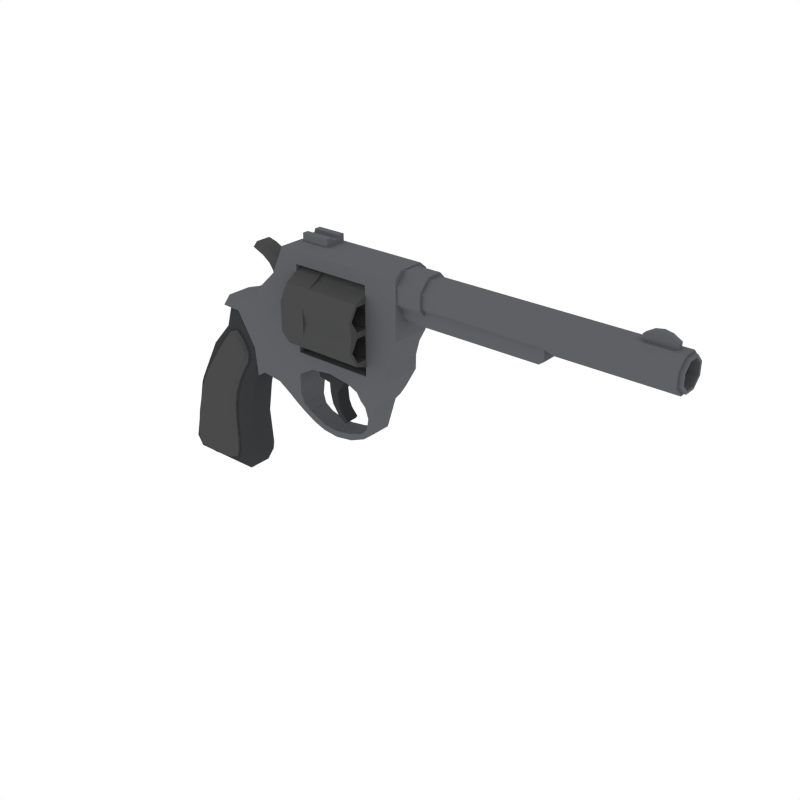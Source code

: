 # Source: Revolver_3.blend  (saved by Blender 2.79.0; exported with 4.5.12 LTS)
import bpy
from mathutils import Matrix  # noqa: F401  (used for matrix-valued properties, if any)

bpy.ops.wm.read_factory_settings(use_empty=True)
scene = bpy.context.scene
scene.name = 'Scene'

# ---- collections
col_collection_1 = bpy.data.collections.new('Collection 1'); scene.collection.children.link(col_collection_1)

# ---- materials (node trees are filled in below, after node groups)
mat_metal = bpy.data.materials.new('Metal')
mat_metal.alpha_threshold = 0.0
mat_metal.diffuse_color = (0.06663, 0.06848, 0.067, 1.0)
mat_metal.roughness = 0.5
mat_lightmetal = bpy.data.materials.new('LightMetal')
mat_lightmetal.alpha_threshold = 0.0
mat_lightmetal.diffuse_color = (0.1144, 0.117, 0.1248, 1.0)
mat_lightmetal.roughness = 0.5
mat_grey = bpy.data.materials.new('Grey')
mat_grey.alpha_threshold = 0.0
mat_grey.diffuse_color = (0.04112, 0.04221, 0.04445, 1.0)
mat_grey.roughness = 0.5

# ---- material node trees

# ---- world
world_world = bpy.data.worlds.new('World'); scene.world = world_world
world_world.color = (1.0, 1.0, 1.0)
world_world.use_sun_shadow = False
world_world.sun_shadow_jitter_overblur = 0.0
world_world.cycles.sampling_method = 'NONE'
world_world.cycles.sample_map_resolution = 256

# ---- meshes
me_cube_056 = bpy.data.meshes.new('Cube.056')
me_cube_056.from_pydata([(0.05013, -0.07235, 0.3765), (0.05013, 0.07235, 0.3765), (0.1999, 0.07235, 0.1561), (0.1999, -0.07235, 0.1561), (0.1891, -0.07235, 0.2574), (0.1195, -0.07235, 0.3738), (0.1195, 0.07235, 0.3738), (0.1891, 0.07235, 0.2574), (0.2825, -0.07235, 0.2845), (0.2825, 0.07235, 0.2845), (0.4012, 0.07235, 0.2236), (0.4012, -0.07235, 0.2236), (0.4051, -0.07235, 0.3034), (0.4051, 0.07235, 0.3034), (0.4051, -0.07235, 0.6064), (0.4051, 0.07235, 0.6064), (0.6497, 0.07235, 0.2359), (0.6497, -0.07235, 0.2359), (0.6911, -0.07235, 0.3034), (0.6911, 0.07235, 0.3034), (0.6911, -0.07235, 0.6064), (0.6911, 0.07235, 0.6064), (0.7345, 0.07235, 0.2345), (0.7345, -0.07235, 0.2345), (0.7722, -0.07235, 0.3034), (0.7722, 0.07235, 0.3034), (0.8107, 0.07235, 0.6058), (0.8107, -0.07235, 0.6058), (0.2668, -0.02813, 0.4919), (0.3222, -0.02813, 0.5568), (0.3222, 0.02813, 0.5568), (0.2668, 0.02813, 0.4919), (0.251, -0.02813, 0.5373), (0.3062, -0.02813, 0.5783), (0.3062, 0.02813, 0.5783), (0.251, 0.02813, 0.5373), (0.2363, -0.02813, 0.5589), (0.2673, -0.02813, 0.5869), (0.2673, 0.02813, 0.5869), (0.2363, 0.02813, 0.5589), (0.2083, -0.02813, 0.5789), (0.2166, -0.02813, 0.6123), (0.2166, 0.02813, 0.6123), (0.2083, 0.02813, 0.5789), (0.1657, -0.02813, 0.5975), (0.1831, -0.02813, 0.621), (0.1831, 0.02813, 0.621), (0.1657, 0.02813, 0.5975), (1.576, -0.009416, 0.6532), (1.576, 0.009416, 0.6532), (1.678, -0.009416, 0.6532), (1.678, 0.009416, 0.6532), (1.576, -0.009416, 0.6781), (1.576, 0.009416, 0.6781), (1.627, -0.009416, 0.698), (1.652, 0.009416, 0.6532), (1.652, -0.009416, 0.6532), (1.652, -0.009416, 0.6932), (1.627, -0.009416, 0.6532), (1.601, 0.009416, 0.6532), (1.627, 0.009416, 0.6532), (1.601, -0.009416, 0.6532), (1.678, -0.009416, 0.6781), (1.652, 0.009416, 0.6932), (1.601, -0.009416, 0.6932), (1.678, 0.009416, 0.6781), (-0.1298, -0.04292, 0.03829), (-0.1054, -0.07032, 0.03558), (-0.1054, 0.07032, 0.03558), (-0.1298, 0.04292, 0.03829), (0.09192, -0.07032, -0.06782), (0.1159, -0.04292, -0.07018), (0.1159, 0.04292, -0.07018), (0.09192, 0.07032, -0.06782), (-0.02589, -0.07032, 0.1884), (-0.04711, -0.04292, 0.1985), (-0.04711, 0.04292, 0.1985), (-0.02589, 0.07032, 0.1884), (0.1107, 0.07032, 0.05276), (0.1334, 0.04292, 0.04453), (0.1334, -0.04292, 0.04453), (0.1107, -0.07032, 0.05276), (0.07448, -0.06134, 0.3838), (0.05893, -0.03744, 0.4032), (0.05893, 0.03744, 0.4032), (0.07448, 0.06134, 0.3838), (0.1764, 0.06651, 0.1767), (0.182, 0.04292, 0.154), (0.182, -0.04292, 0.154), (0.1764, -0.06651, 0.1767), (0.2303, 0.06134, 0.2545), (0.2572, 0.03744, 0.2288), (0.2292, -0.06134, 0.2534), (0.2572, -0.03744, 0.2288), (0.2248, -0.06134, 0.2673), (0.2473, -0.03744, 0.2784), (0.1241, -0.06134, 0.3814), (0.1397, -0.03744, 0.4003), (0.1241, 0.06134, 0.3814), (0.1397, 0.03744, 0.4003), (0.2248, 0.06134, 0.2673), (0.2473, 0.03744, 0.2784), (-0.1576, -0.07032, -0.2019), (-0.1833, -0.04292, -0.2092), (-0.1353, -0.07032, -0.2384), (-0.1462, -0.04292, -0.2623), (-0.1353, 0.07032, -0.2384), (-0.1462, 0.04292, -0.2623), (-0.1576, 0.07032, -0.2019), (-0.1833, 0.04292, -0.2092), (0.08633, -0.07032, -0.2378), (0.09678, -0.04292, -0.2617), (0.1037, -0.07032, -0.1976), (0.1283, -0.04292, -0.2061), (0.1037, 0.07032, -0.1976), (0.1283, 0.04292, -0.2061), (0.08633, 0.07032, -0.2378), (0.09678, 0.04292, -0.2617), (0.05, -0.07235, 0.378), (0.04775, -0.0447, 0.4051), (0.04775, 0.0447, 0.4051), (0.05, 0.07235, 0.378), (0.09975, -0.0447, 0.4225), (0.1103, -0.07235, 0.3965), (0.09975, 0.0447, 0.4225), (0.1103, 0.07235, 0.3965), (0.2168, -0.07235, 0.4431), (0.1957, -0.0447, 0.4646), (0.3424, -0.07235, 0.6293), (0.3163, -0.0447, 0.6386), (0.3163, 0.0447, 0.6386), (0.3424, 0.07235, 0.6293), (0.2168, 0.07235, 0.4431), (0.1957, 0.0447, 0.4646), (0.4051, -0.07235, 0.6512), (0.4051, -0.0447, 0.6738), (0.4051, 0.0447, 0.6738), (0.4051, 0.07235, 0.6512), (0.6911, -0.07235, 0.6512), (0.6911, -0.0447, 0.6738), (0.6911, 0.0447, 0.6738), (0.6911, 0.07235, 0.6512), (0.808, -0.0447, 0.6735), (0.8089, -0.07235, 0.6509), (0.8089, 0.07235, 0.6509), (0.808, 0.0447, 0.6735), (0.4064, -0.03788, 0.7004), (0.4064, 0.03788, 0.7004), (0.5082, -0.03788, 0.7004), (0.5082, 0.03788, 0.7004), (0.4064, -0.01263, 0.6894), (0.4064, 0.01263, 0.6894), (0.5082, -0.01263, 0.6894), (0.5082, 0.01263, 0.6894), (0.5082, -0.03788, 0.6708), (0.4064, -0.03788, 0.6708), (0.4064, 0.03788, 0.6708), (0.5082, 0.03788, 0.6708), (0.4064, 0.01263, 0.6708), (0.5082, 0.01263, 0.6708), (0.4064, -0.01263, 0.6708), (0.5082, -0.01263, 0.6708), (0.4064, -0.01684, 0.7004), (0.5082, -0.01684, 0.7004), (0.4064, -0.01684, 0.6708), (0.5082, -0.01684, 0.6708), (0.4064, 0.01602, 0.7004), (0.5082, 0.01602, 0.7004), (0.4064, 0.01602, 0.6708), (0.5082, 0.01602, 0.6708), (0.04696, -0.06583, 0.2723), (0.02857, -0.04018, 0.287), (0.04696, 0.06583, 0.2723), (0.02857, 0.04018, 0.287), (0.1538, -0.04292, 0.1229), (0.1396, -0.06841, 0.1384), (0.1538, 0.04292, 0.1229), (0.1396, 0.06841, 0.1384), (0.457, 0.07235, 0.2559), (0.535, 0.07235, 0.2655), (0.6131, 0.07235, 0.2525), (0.6131, -0.07235, 0.2525), (0.535, -0.07235, 0.2655), (0.457, -0.07235, 0.2559), (0.6131, -0.07235, 0.3034), (0.535, -0.07235, 0.3034), (0.457, -0.07235, 0.3034), (0.6131, 0.07235, 0.3034), (0.535, 0.07235, 0.3034), (0.457, 0.07235, 0.3034), (0.3346, 0.05875, 0.1263), (0.3346, -0.05875, 0.1263), (0.3863, 0.05703, 0.1433), (0.3863, -0.05703, 0.1433), (0.3616, 0.04909, 0.09278), (0.3616, -0.04909, 0.09278), (0.3896, 0.0477, 0.1038), (0.3896, -0.0477, 0.1038), (0.3834, 0.04129, 0.06784), (0.3834, -0.04129, 0.06784), (0.4079, 0.03858, 0.07718), (0.4079, -0.03858, 0.07718), (0.4275, 0.03668, 0.03774), (0.4275, -0.03668, 0.03774), (0.4402, 0.03588, 0.05798), (0.4402, -0.03588, 0.05798), (0.4709, 0.03895, 0.02431), (0.4709, -0.03895, 0.02431), (0.4757, 0.03858, 0.04509), (0.4757, -0.03858, 0.04509), (0.5286, 0.04043, 0.01873), (0.5286, -0.04043, 0.01873), (0.5252, 0.04043, 0.04048), (0.5252, -0.04043, 0.04048), (0.592, 0.03948, 0.02784), (0.592, -0.03948, 0.02784), (0.583, 0.03947, 0.04938), (0.583, -0.03947, 0.04938), (0.6465, 0.03838, 0.05052), (0.6465, -0.03838, 0.05052), (0.6346, 0.03712, 0.065), (0.6346, -0.03712, 0.065), (0.6825, 0.03992, 0.07896), (0.6825, -0.03992, 0.07896), (0.6605, 0.03849, 0.09044), (0.6605, -0.03849, 0.09044), (0.6946, 0.04553, 0.1314), (0.6946, -0.04553, 0.1314), (0.6713, 0.04396, 0.1363), (0.6713, -0.04396, 0.1363), (0.7022, 0.05696, 0.1818), (0.7022, -0.05696, 0.1818), (0.6677, 0.05393, 0.1804), (0.6677, -0.05393, 0.1804), (0.7183, 0.06264, 0.2028), (0.7183, -0.06264, 0.2028), (0.6548, 0.06051, 0.2028), (0.6548, -0.06051, 0.2028), (0.4375, 0.02577, 0.2715), (0.4375, -0.02577, 0.2715), (0.5731, 0.02577, 0.2715), (0.5731, -0.02577, 0.2715), (0.4458, 0.02577, 0.2118), (0.4458, -0.02577, 0.2118), (0.5466, 0.02577, 0.2091), (0.5466, -0.02577, 0.2091), (0.5079, 0.02577, 0.2715), (0.5079, -0.02577, 0.2715), (0.4895, 0.02577, 0.2023), (0.4895, -0.02577, 0.2023), (0.5239, 0.02577, 0.1777), (0.5239, -0.02577, 0.1777), (0.4922, 0.02577, 0.1684), (0.4922, -0.02577, 0.1684), (0.5289, 0.02577, 0.133), (0.5289, -0.02577, 0.133), (0.5015, 0.02577, 0.1294), (0.5015, -0.02577, 0.1294), (0.5391, 0.02577, 0.1092), (0.5391, -0.02577, 0.1092), (0.5274, 0.02577, 0.09083), (0.5274, -0.02577, 0.09083), (0.5621, 0.02577, 0.08265), (0.5621, -0.02577, 0.08265), (0.5545, 0.02577, 0.07194), (0.5545, -0.02577, 0.07194), (0.3022, 0.0725, 0.1666), (0.2297, 0.07235, 0.177), (0.2297, -0.07235, 0.177), (0.3022, -0.0725, 0.1666), (0.6911, 0.07235, 0.4515), (0.8097, 0.07235, 0.4502), (0.6911, -0.07235, 0.4515), (0.8097, -0.07235, 0.4502), (0.7864, -0.07235, 0.4058), (0.7728, -0.07235, 0.3533), (0.6911, 0.07235, 0.3534), (0.6911, 0.07235, 0.4059), (0.7728, 0.07235, 0.3533), (0.7864, 0.07235, 0.4058), (0.6911, -0.07235, 0.3534), (0.6911, -0.07235, 0.4059), (0.4051, 0.07235, 0.4549), (0.4051, -0.07235, 0.4549), (0.2938, -0.07235, 0.522), (0.2702, -0.0447, 0.5374), (0.2938, 0.07235, 0.522), (0.2702, 0.0447, 0.5374), (1.627, 0.009416, 0.698), (1.601, 0.009416, 0.6932), (0.8965, 0.02351, 0.5456), (1.706, 0.02351, 0.5456), (0.8965, -0.02351, 0.5456), (1.706, -0.02351, 0.5456), (0.8965, -0.05675, 0.5789), (1.706, -0.05675, 0.5789), (0.8965, -0.05675, 0.6259), (1.706, -0.05675, 0.6259), (0.8965, -0.02351, 0.6591), (1.706, -0.02351, 0.6591), (0.8965, 0.02351, 0.6591), (1.706, 0.02351, 0.6591), (0.8965, 0.05675, 0.6259), (1.706, 0.05675, 0.6259), (0.8965, 0.05675, 0.5789), (1.706, 0.05675, 0.5789), (1.706, -0.02035, 0.5532), (1.706, 0.02035, 0.5532), (1.706, -0.04913, 0.582), (1.706, -0.04913, 0.6227), (1.706, -0.02035, 0.6515), (1.706, 0.02035, 0.6515), (1.706, 0.04912, 0.6227), (1.706, 0.04912, 0.582), (1.718, -0.02035, 0.5532), (1.718, 0.02035, 0.5532), (1.718, -0.04913, 0.582), (1.718, -0.04913, 0.6227), (1.718, -0.02035, 0.6515), (1.718, 0.02035, 0.6515), (1.718, 0.04912, 0.6227), (1.718, 0.04912, 0.582), (1.718, -0.01688, 0.5616), (1.718, 0.01688, 0.5616), (1.718, -0.04076, 0.5855), (1.718, -0.04076, 0.6193), (1.718, -0.01688, 0.6431), (1.718, 0.01688, 0.6431), (1.718, 0.04076, 0.6193), (1.718, 0.04076, 0.5855), (1.246, -0.01688, 0.5616), (1.246, 0.01688, 0.5616), (1.246, -0.04076, 0.5855), (1.246, -0.04076, 0.6193), (1.246, -0.01688, 0.6431), (1.246, 0.01688, 0.6431), (1.246, 0.04076, 0.6193), (1.246, 0.04076, 0.5855), (0.7863, 0.01754, 0.5031), (1.279, 0.01754, 0.5031), (0.7863, -0.01754, 0.5031), (1.279, -0.01754, 0.5031), (0.7863, -0.04234, 0.5279), (1.31, -0.04234, 0.5279), (0.7863, -0.04234, 0.569), (1.31, -0.04234, 0.569), (0.7863, -0.01754, 0.558), (1.31, -0.01754, 0.558), (0.7863, 0.01754, 0.558), (1.31, 0.01754, 0.558), (0.7863, 0.04234, 0.569), (1.31, 0.04234, 0.569), (0.7863, 0.04234, 0.5279), (1.31, 0.04234, 0.5279), (0.8965, 0.02746, 0.5361), (0.8965, -0.02746, 0.5361), (0.8965, -0.06629, 0.5749), (0.8965, -0.06629, 0.6298), (0.8965, -0.02746, 0.6687), (0.8965, 0.02746, 0.6687), (0.8965, 0.06629, 0.6298), (0.8965, 0.06629, 0.5749), (0.7957, 0.02746, 0.5361), (0.7957, -0.02746, 0.5361), (0.7957, -0.06629, 0.5749), (0.7957, -0.06629, 0.6298), (0.7957, -0.02746, 0.6687), (0.7957, 0.02746, 0.6687), (0.7957, 0.06629, 0.6298), (0.7957, 0.06629, 0.5749), (0.6929, 0.06967, 0.3352), (0.6929, 0.0294, 0.3028), (0.6929, -0.0294, 0.3028), (0.6929, -0.06959, 0.3351), (0.6929, -0.02947, 0.4047), (0.6929, 0.0295, 0.4047), (0.6929, 0.02381, 0.3125), (0.6929, 0.04762, 0.3537), (0.6929, -0.02381, 0.3125), (0.6929, -0.04762, 0.3537), (0.6929, -0.02381, 0.3949), (0.6929, 0.02381, 0.3949), (0.6929, -0.1177, 0.3538), (0.6929, -0.1471, 0.4047), (0.6929, -0.1392, 0.4557), (0.6929, -0.05895, 0.4557), (0.6929, -0.1121, 0.3634), (0.6929, -0.06451, 0.3634), (0.6929, -0.136, 0.4047), (0.6929, -0.1122, 0.4459), (0.6929, -0.06453, 0.4459), (0.6929, -0.04071, 0.4047), (0.6929, -0.1472, 0.5067), (0.6929, -0.1178, 0.5576), (0.6929, -0.06967, 0.5762), (0.6929, -0.0295, 0.5068), (0.6929, -0.136, 0.5067), (0.6929, -0.1122, 0.4654), (0.6929, -0.1122, 0.5479), (0.6929, -0.06458, 0.5479), (0.6929, -0.04075, 0.5067), (0.6929, -0.06454, 0.4655), (0.6929, -0.0295, 0.6086), (0.6929, 0.0293, 0.6087), (0.6929, 0.06951, 0.5763), (0.6929, 0.02944, 0.5068), (0.6929, -0.0239, 0.599), (0.6929, -0.04769, 0.5577), (0.6929, 0.02372, 0.599), (0.6929, 0.04756, 0.5578), (0.6929, 0.02377, 0.5165), (0.6929, -0.02385, 0.5165), (0.6929, 0.1177, 0.5577), (0.6929, 0.1471, 0.5069), (0.6929, 0.1392, 0.4559), (0.6929, 0.05895, 0.4558), (0.6929, 0.1121, 0.5481), (0.6929, 0.06445, 0.548), (0.6929, 0.1359, 0.5068), (0.6929, 0.1121, 0.4656), (0.6929, 0.06453, 0.4655), (0.6929, 0.04068, 0.5068), (0.6929, 0.1472, 0.4049), (0.6929, 0.1179, 0.3539), (0.6929, 0.136, 0.4049), (0.6929, 0.1122, 0.4461), (0.6929, 0.1123, 0.3636), (0.6929, 0.06464, 0.3635), (0.6929, 0.04078, 0.4048), (0.6929, 0.06455, 0.446), (0.4043, 0.06967, 0.3352), (0.4043, 0.0294, 0.3028), (0.4043, -0.0294, 0.3028), (0.4043, -0.06959, 0.3351), (0.4043, -0.02947, 0.4047), (0.4043, 0.0295, 0.4047), (0.4043, 0.02381, 0.3125), (0.4043, 0.04762, 0.3537), (0.4043, -0.02381, 0.3125), (0.4043, -0.04762, 0.3537), (0.4043, -0.02381, 0.3949), (0.4043, 0.02381, 0.3949), (0.5486, 0.02381, 0.3125), (0.5486, 0.04762, 0.3537), (0.5486, -0.02381, 0.3125), (0.5486, -0.04762, 0.3537), (0.5486, -0.02381, 0.3949), (0.5486, 0.02381, 0.3949), (0.4043, -0.1177, 0.3538), (0.4043, -0.1471, 0.4047), (0.4043, -0.1392, 0.4557), (0.4043, -0.05895, 0.4557), (0.4043, -0.1121, 0.3634), (0.4043, -0.06451, 0.3634), (0.4043, -0.136, 0.4047), (0.4043, -0.1122, 0.4459), (0.4043, -0.06453, 0.4459), (0.4043, -0.04071, 0.4047), (0.5486, -0.1121, 0.3634), (0.5486, -0.06451, 0.3634), (0.5486, -0.136, 0.4047), (0.5486, -0.1122, 0.4459), (0.5486, -0.06453, 0.4459), (0.5486, -0.04071, 0.4047), (0.4043, -0.1472, 0.5067), (0.4043, -0.1178, 0.5576), (0.4043, -0.06967, 0.5762), (0.4043, -0.0295, 0.5068), (0.4043, -0.136, 0.5067), (0.4043, -0.1122, 0.4654), (0.4043, -0.1122, 0.5479), (0.4043, -0.06458, 0.5479), (0.4043, -0.04075, 0.5067), (0.4043, -0.06454, 0.4655), (0.5486, -0.136, 0.5067), (0.5486, -0.1122, 0.4654), (0.5486, -0.1122, 0.5479), (0.5486, -0.06458, 0.5479), (0.5486, -0.04075, 0.5067), (0.5486, -0.06454, 0.4655), (0.4043, -0.0295, 0.6086), (0.4043, 0.0293, 0.6087), (0.4043, 0.06951, 0.5763), (0.4043, 0.02944, 0.5068), (0.4043, -0.02391, 0.599), (0.4043, -0.04769, 0.5577), (0.4043, 0.02372, 0.599), (0.4043, 0.04756, 0.5578), (0.4043, 0.02377, 0.5165), (0.4043, -0.02385, 0.5165), (0.5486, -0.02391, 0.599), (0.5486, -0.04769, 0.5577), (0.5486, 0.02372, 0.599), (0.5486, 0.04756, 0.5578), (0.5486, 0.02377, 0.5165), (0.5486, -0.02385, 0.5165), (0.4043, 0.1177, 0.5577), (0.4043, 0.1471, 0.5069), (0.4043, 0.1392, 0.4558), (0.4043, 0.05895, 0.4558), (0.4043, 0.1121, 0.5481), (0.4043, 0.06445, 0.548), (0.4043, 0.1359, 0.5068), (0.4043, 0.1121, 0.4656), (0.4043, 0.06453, 0.4655), (0.4043, 0.04068, 0.5068), (0.5486, 0.1121, 0.5481), (0.5486, 0.06445, 0.548), (0.5486, 0.1359, 0.5068), (0.5486, 0.1121, 0.4656), (0.5486, 0.06453, 0.4655), (0.5486, 0.04068, 0.5068), (0.4043, 0.1472, 0.4049), (0.4043, 0.1179, 0.3539), (0.4043, 0.136, 0.4049), (0.4043, 0.1122, 0.4461), (0.4043, 0.1123, 0.3636), (0.4043, 0.06463, 0.3635), (0.4043, 0.04078, 0.4048), (0.4043, 0.06455, 0.446), (0.5486, 0.136, 0.4049), (0.5486, 0.1122, 0.4461), (0.5486, 0.1123, 0.3636), (0.5486, 0.06464, 0.3635), (0.5486, 0.04078, 0.4048), (0.5486, 0.06455, 0.446), (0.4993, 0.06967, 0.3352), (0.4993, 0.0294, 0.3028), (0.4993, -0.0294, 0.3028), (0.4993, -0.06959, 0.3351), (0.4993, -0.1177, 0.3538), (0.4993, -0.1471, 0.4047), (0.4993, -0.1392, 0.4557), (0.4993, -0.1472, 0.5067), (0.4993, -0.1178, 0.5576), (0.4993, -0.06967, 0.5762), (0.4993, -0.0295, 0.6086), (0.4993, 0.0293, 0.6087), (0.4993, 0.06951, 0.5763), (0.4993, 0.1177, 0.5577), (0.4993, 0.1471, 0.5069), (0.4993, 0.1392, 0.4559), (0.4993, 0.1472, 0.4049), (0.4993, 0.1179, 0.3539), (0.003742, -0.09108, 0.04361), (0.1114, -0.08629, 0.2376), (-0.03648, -0.09108, -0.2133), (0.05562, -0.08929, 0.1545), (-0.1368, -0.07777, -0.215), (0.1352, -0.07177, 0.2666), (-0.06752, -0.07777, 0.08498), (0.07449, -0.07777, -0.124), (0.06384, -0.07777, -0.2116), (0.004189, -0.07524, 0.1956), (0.07017, -0.07103, 0.2825), (-0.03697, -0.07777, -0.2283), (0.1525, -0.07492, 0.1928), (0.107, -0.0767, 0.1134), (0.07501, -0.07777, 0.002245), (-0.1268, -0.07777, -0.08741), (0.003742, 0.08194, 0.04361), (0.1114, 0.07715, 0.2376), (-0.03648, 0.08194, -0.2133), (0.05562, 0.08014, 0.1545), (-0.1368, 0.06862, -0.215), (0.1352, 0.06263, 0.2666), (-0.06752, 0.06862, 0.08498), (0.07449, 0.06862, -0.124), (0.06384, 0.06862, -0.2116), (0.004189, 0.0661, 0.1956), (0.07017, 0.06189, 0.2825), (-0.03697, 0.06862, -0.2283), (0.1525, 0.06577, 0.1928), (0.107, 0.06755, 0.1134), (0.07501, 0.06862, 0.002245), (-0.1268, 0.06862, -0.08741), (-0.02614, -0.09108, -0.1057), (-0.02614, 0.08194, -0.1057), (0.05719, -0.08775, 0.01259), (-0.04971, -0.08775, 0.07464), (0.08047, -0.08151, 0.2712), (0.09419, -0.0865, 0.1237), (-0.1117, -0.08775, -0.2146), (0.03876, -0.08775, -0.212), (-0.03685, -0.08775, -0.2246), (-0.1016, -0.08775, -0.09198), (0.04934, -0.08775, -0.1194), (-0.01375, -0.09108, -0.0221), (0.02673, -0.09063, 0.09973), (0.1293, -0.08206, 0.2594), (0.01705, -0.08541, 0.1853), (0.1422, -0.08442, 0.204), (0.08547, -0.08764, 0.2023), (0.07501, -0.06445, 0.002245), (-0.06752, -0.06445, 0.08498), (0.07017, -0.05772, 0.2825), (0.107, -0.06338, 0.1134), (-0.1368, -0.06445, -0.215), (0.06384, -0.06445, -0.2116), (-0.03697, -0.06445, -0.2283), (-0.1268, -0.06445, -0.08741), (0.07449, -0.06445, -0.124), (0.1352, -0.05846, 0.2666), (0.004189, -0.06193, 0.1956), (0.1525, -0.0616, 0.1928), (-0.1053, -0.07777, -0.2257), (-0.1408, -0.07777, -0.1757), (0.1016, -0.07038, 0.2964), (0.1569, -0.07377, 0.2223), (-0.1004, -0.07777, 0.01209), (-0.03154, -0.07714, 0.1424), (0.0729, -0.07777, -0.05629), (0.07355, -0.07777, -0.182), (0.03159, -0.07777, -0.2235), (0.03848, -0.07293, 0.2428), (0.1325, -0.07572, 0.1619), (0.08499, -0.0775, 0.05702), (0.05719, 0.07861, 0.01259), (-0.04971, 0.07861, 0.07464), (0.08047, 0.07236, 0.2712), (0.09419, 0.07736, 0.1237), (-0.1117, 0.07861, -0.2146), (0.03876, 0.07861, -0.212), (-0.03685, 0.07861, -0.2246), (-0.1016, 0.07861, -0.09198), (0.04934, 0.07861, -0.1194), (-0.01375, 0.08194, -0.0221), (0.02673, 0.08149, 0.09973), (0.1293, 0.07292, 0.2594), (0.01705, 0.07627, 0.1853), (0.1422, 0.07527, 0.204), (0.08547, 0.07849, 0.2023), (0.07501, 0.05531, 0.002245), (-0.06752, 0.05531, 0.08498), (0.07017, 0.04857, 0.2825), (0.107, 0.05424, 0.1134), (-0.1368, 0.05531, -0.215), (0.06384, 0.05531, -0.2116), (-0.03697, 0.05531, -0.2283), (-0.1268, 0.05531, -0.08741), (0.07449, 0.05531, -0.124), (0.1352, 0.04931, 0.2666), (0.004189, 0.05278, 0.1956), (0.1525, 0.05246, 0.1928), (-0.1053, 0.06862, -0.2257), (-0.1408, 0.06862, -0.1757), (0.1016, 0.06123, 0.2964), (0.1569, 0.06463, 0.2223), (-0.1004, 0.06862, 0.01209), (-0.03154, 0.06799, 0.1424), (0.0729, 0.06862, -0.05629), (0.07355, 0.06862, -0.182), (0.03159, 0.06862, -0.2235), (0.03848, 0.06378, 0.2428), (0.1325, 0.06657, 0.1619), (0.08499, 0.06835, 0.05702), (-0.03364, -0.09108, -0.1789), (-0.03364, 0.08194, -0.1789), (-0.07873, -0.08775, 0.003542), (0.05124, -0.08775, -0.04774), (-0.01697, -0.08717, 0.1318), (0.07043, -0.08744, 0.0677), (0.1032, -0.07852, 0.2802), (0.1461, -0.08089, 0.2273), (-0.114, -0.08775, -0.1765), (-0.08946, -0.08516, -0.2225), (0.01596, -0.08516, -0.2208), (0.04675, -0.08775, -0.1812), (0.05023, -0.08326, 0.2327), (0.1207, -0.08536, 0.172), (-0.1004, -0.06445, 0.01209), (0.0729, -0.06445, -0.05629), (-0.03154, -0.06382, 0.1424), (0.08499, -0.06418, 0.05702), (0.1016, -0.05706, 0.2964), (0.1569, -0.06046, 0.2223), (-0.1408, -0.06445, -0.1757), (-0.1053, -0.06445, -0.2257), (0.03159, -0.06445, -0.2235), (0.07355, -0.06445, -0.182), (0.03848, -0.05961, 0.2428), (0.1325, -0.0624, 0.1619), (-0.07873, 0.07861, 0.003542), (0.05124, 0.07861, -0.04774), (-0.01697, 0.07802, 0.1318), (0.07043, 0.0783, 0.0677), (0.1032, 0.06937, 0.2802), (0.1461, 0.07175, 0.2273), (-0.114, 0.07861, -0.1765), (-0.08946, 0.07602, -0.2225), (0.01596, 0.07602, -0.2208), (0.04675, 0.07861, -0.1812), (0.05023, 0.07412, 0.2327), (0.1207, 0.07621, 0.172), (-0.1004, 0.05531, 0.01209), (0.0729, 0.05531, -0.05629), (-0.03154, 0.05468, 0.1424), (0.08499, 0.05504, 0.05702), (0.1016, 0.04791, 0.2964), (0.1569, 0.05131, 0.2223), (-0.1408, 0.05531, -0.1757), (-0.1053, 0.05531, -0.2257), (0.03159, 0.05531, -0.2235), (0.07355, 0.05531, -0.182), (0.03848, 0.05047, 0.2428), (0.1325, 0.05326, 0.1619)], [], [(103, 66, 69, 109), (173, 171, 83, 84), (71, 72, 79, 80), (67, 70, 81, 74), (115, 72, 71, 113), (170, 175, 89, 82), (110, 112, 102, 104), (73, 68, 77, 78), (106, 108, 114, 116), (88, 87, 91, 93), (177, 172, 85, 86), (174, 176, 87, 88), (84, 83, 97, 99), (86, 85, 98, 100, 90), (91, 101, 95, 93), (95, 101, 99, 97), (107, 105, 103, 109), (82, 89, 92, 94, 96), (2, 3, 4, 7), (4, 5, 6, 7), (1, 6, 5, 0), (132, 9, 7, 6, 125), (0, 5, 123, 118), (8, 126, 123, 5, 4), (130, 129, 135, 136), (120, 119, 122, 124), (6, 1, 121, 125), (266, 9, 13, 10), (266, 10, 192, 190), (15, 137, 141, 21), (8, 269, 11, 12), (2, 7, 267), (11, 269, 191, 193), (282, 286, 131, 15), (126, 8, 12), (283, 282, 15, 14), (136, 135, 139, 140), (181, 180, 16, 17), (9, 132, 13), (14, 134, 128), (142, 143, 27, 26, 144, 145), (140, 139, 142, 145), (184, 181, 17, 18), (134, 14, 20, 138), (14, 15, 21, 20), (187, 184, 18, 19), (180, 187, 19, 16), (22, 25, 24, 23), (16, 19, 25, 22), (18, 17, 23, 24), (273, 271, 26, 27), (21, 141, 144, 26), (271, 270, 21, 26), (270, 272, 20, 21), (272, 273, 27, 20), (138, 20, 27, 143), (124, 122, 127, 133), (283, 14, 128, 284), (29, 28, 31, 30), (285, 287, 133, 127), (131, 137, 15), (32, 33, 37, 36), (28, 29, 33, 32), (31, 28, 32, 35), (29, 30, 34, 33), (30, 31, 35, 34), (39, 36, 40, 43), (35, 32, 36, 39), (33, 34, 38, 37), (34, 35, 39, 38), (42, 43, 47, 46), (37, 38, 42, 41), (38, 39, 43, 42), (36, 37, 41, 40), (45, 46, 47, 44), (40, 41, 45, 44), (43, 40, 44, 47), (41, 42, 46, 45), (50, 51, 65, 62), (49, 48, 52, 53), (55, 60, 288, 63), (57, 63, 288, 54), (62, 65, 63, 57), (61, 64, 52, 48), (60, 55, 56, 58), (55, 51, 50, 56), (60, 59, 289, 288), (64, 289, 53, 52), (49, 59, 61, 48), (51, 55, 63, 65), (59, 49, 53, 289), (50, 62, 57, 56), (59, 60, 58, 61), (107, 117, 111, 105), (111, 117, 115, 113), (73, 78, 79, 72), (81, 70, 71, 80), (67, 74, 75, 66), (77, 68, 69, 76), (170, 82, 83, 171), (172, 77, 76, 173), (174, 88, 89, 175), (176, 79, 78, 177), (88, 93, 92, 89), (91, 87, 86, 90), (96, 94, 95, 97), (100, 98, 99, 101), (98, 85, 84, 99), (82, 96, 97, 83), (90, 100, 101, 91), (94, 92, 93, 95), (108, 106, 107, 109), (104, 102, 103, 105), (112, 110, 111, 113), (116, 114, 115, 117), (106, 116, 117, 107), (110, 104, 105, 111), (102, 67, 66, 103), (68, 108, 109, 69), (113, 71, 70, 112), (72, 115, 114, 73), (69, 66, 75, 76), (123, 126, 127, 122), (125, 121, 120, 124), (118, 123, 122, 119), (284, 128, 129, 285), (286, 132, 133, 287), (132, 125, 124, 133), (130, 136, 137, 131), (128, 134, 135, 129), (139, 135, 134, 138), (136, 140, 141, 137), (142, 139, 138, 143), (140, 145, 144, 141), (1, 0, 118, 119, 120, 121), (162, 146, 148, 163), (166, 151, 153, 167), (151, 150, 152, 153), (151, 158, 160, 150), (167, 169, 157, 149), (149, 157, 156, 147), (163, 165, 161, 152), (162, 164, 155, 146), (166, 168, 158, 151), (146, 155, 154, 148), (152, 161, 159, 153), (150, 160, 164, 162), (148, 154, 165, 163), (150, 162, 163, 152), (147, 156, 168, 166), (153, 159, 169, 167), (147, 166, 167, 149), (114, 108, 68, 73), (102, 112, 70, 67), (87, 176, 177, 86), (80, 174, 175, 81), (85, 172, 173, 84), (74, 170, 171, 75), (80, 79, 176, 174), (78, 77, 172, 177), (74, 81, 175, 170), (76, 75, 171, 173), (10, 13, 189, 178), (178, 189, 188, 179), (179, 188, 187, 180), (13, 12, 186, 189), (189, 186, 185, 188), (188, 185, 184, 187), (12, 11, 183, 186), (186, 183, 182, 185), (185, 182, 181, 184), (11, 10, 178, 183), (183, 178, 179, 182), (182, 179, 180, 181), (3, 2, 267, 268), (10, 11, 193, 192), (4, 268, 269, 8), (197, 195, 199, 201), (190, 192, 196, 194), (192, 193, 197, 196), (193, 191, 195, 197), (191, 190, 194, 195), (201, 199, 203, 205), (195, 194, 198, 199), (194, 196, 200, 198), (196, 197, 201, 200), (202, 204, 208, 206), (199, 198, 202, 203), (198, 200, 204, 202), (200, 201, 205, 204), (209, 207, 211, 213), (204, 205, 209, 208), (205, 203, 207, 209), (203, 202, 206, 207), (211, 210, 214, 215), (207, 206, 210, 211), (206, 208, 212, 210), (208, 209, 213, 212), (214, 216, 220, 218), (210, 212, 216, 214), (212, 213, 217, 216), (213, 211, 215, 217), (221, 219, 223, 225), (216, 217, 221, 220), (217, 215, 219, 221), (215, 214, 218, 219), (222, 224, 228, 226), (219, 218, 222, 223), (218, 220, 224, 222), (220, 221, 225, 224), (228, 229, 233, 232), (224, 225, 229, 228), (225, 223, 227, 229), (223, 222, 226, 227), (233, 231, 235, 237), (229, 227, 231, 233), (227, 226, 230, 231), (226, 228, 232, 230), (231, 230, 234, 235), (230, 232, 236, 234), (232, 233, 237, 236), (234, 22, 23, 235), (236, 16, 17, 237), (247, 241, 240, 246), (248, 244, 250, 252), (246, 240, 244, 248), (239, 238, 242, 243), (247, 239, 243, 249), (240, 241, 245, 244), (241, 247, 249, 245), (238, 246, 248, 242), (243, 242, 248, 249), (239, 247, 246, 238), (251, 253, 257, 255), (245, 249, 253, 251), (249, 248, 252, 253), (244, 245, 251, 250), (255, 257, 261, 259), (250, 251, 255, 254), (253, 252, 256, 257), (252, 250, 254, 256), (261, 260, 264, 265), (254, 255, 259, 258), (257, 256, 260, 261), (256, 254, 258, 260), (265, 264, 262, 263), (260, 258, 262, 264), (259, 261, 265, 263), (258, 259, 263, 262), (266, 269, 268, 267), (269, 266, 190, 191), (268, 4, 3), (267, 7, 9, 266), (235, 23, 17, 237), (236, 16, 22, 234), (274, 279, 271, 273), (19, 18, 280, 276), (279, 277, 270, 271), (281, 274, 273, 272), (277, 281, 272, 270), (25, 19, 276, 278), (24, 25, 278, 275), (279, 274, 275, 278), (277, 279, 278, 276), (281, 277, 276, 280), (274, 281, 280, 275), (18, 24, 275, 280), (131, 286, 287, 130), (126, 284, 285, 127), (129, 130, 287, 285), (12, 283, 284, 126), (12, 13, 282, 283), (13, 132, 286, 282), (54, 288, 289, 64), (56, 57, 54, 58), (58, 54, 64, 61), (290, 291, 293, 292), (292, 293, 295, 294), (294, 295, 297, 296), (296, 297, 299, 298), (298, 299, 301, 300), (300, 301, 303, 302), (305, 303, 312, 313), (302, 303, 305, 304), (304, 305, 291, 290), (296, 298, 358, 357), (307, 313, 321, 315), (295, 293, 306, 308), (301, 299, 310, 311), (291, 305, 313, 307), (293, 291, 307, 306), (297, 295, 308, 309), (303, 301, 311, 312), (299, 297, 309, 310), (317, 316, 324, 325), (312, 311, 319, 320), (310, 309, 317, 318), (308, 306, 314, 316), (313, 312, 320, 321), (311, 310, 318, 319), (309, 308, 316, 317), (306, 307, 315, 314), (329, 328, 336, 337), (314, 315, 323, 322), (315, 321, 329, 323), (320, 319, 327, 328), (318, 317, 325, 326), (316, 314, 322, 324), (321, 320, 328, 329), (319, 318, 326, 327), (330, 331, 337, 336, 335, 334, 333, 332), (327, 326, 334, 335), (325, 324, 332, 333), (322, 323, 331, 330), (323, 329, 337, 331), (328, 327, 335, 336), (326, 325, 333, 334), (324, 322, 330, 332), (338, 339, 341, 340), (340, 341, 343, 342), (342, 343, 345, 344), (344, 345, 347, 346), (346, 347, 349, 348), (348, 349, 351, 350), (350, 351, 353, 352), (352, 353, 339, 338), (341, 339, 353, 343), (343, 353, 351, 349, 347, 345), (302, 304, 361, 360), (292, 294, 356, 355), (298, 300, 359, 358), (304, 290, 354, 361), (290, 292, 355, 354), (294, 296, 357, 356), (300, 302, 360, 359), (354, 355, 363, 362), (361, 354, 362, 369), (359, 360, 368, 367), (357, 358, 366, 365), (355, 356, 364, 363), (360, 361, 369, 368), (358, 359, 367, 366), (356, 357, 365, 364), (526, 370, 371, 527), (527, 371, 372, 528), (528, 372, 373, 529), (372, 371, 376, 378), (376, 377, 443, 442), (375, 374, 380, 381), (371, 370, 377, 376), (373, 372, 378, 379), (370, 375, 381, 377), (374, 373, 379, 380), (377, 381, 447, 443), (380, 379, 445, 446), (378, 376, 442, 444), (381, 380, 446, 447), (379, 378, 444, 445), (529, 373, 382, 530), (530, 382, 383, 531), (531, 383, 384, 532), (383, 382, 386, 388), (386, 387, 459, 458), (374, 385, 390, 391), (382, 373, 387, 386), (384, 383, 388, 389), (373, 374, 391, 387), (385, 384, 389, 390), (387, 391, 463, 459), (390, 389, 461, 462), (388, 386, 458, 460), (391, 390, 462, 463), (389, 388, 460, 461), (532, 384, 392, 533), (533, 392, 393, 534), (534, 393, 394, 535), (393, 392, 396, 398), (396, 397, 475, 474), (385, 395, 400, 401), (392, 384, 397, 396), (394, 393, 398, 399), (384, 385, 401, 397), (395, 394, 399, 400), (397, 401, 479, 475), (400, 399, 477, 478), (398, 396, 474, 476), (401, 400, 478, 479), (399, 398, 476, 477), (535, 394, 402, 536), (536, 402, 403, 537), (537, 403, 404, 538), (403, 402, 406, 408), (406, 407, 491, 490), (395, 405, 410, 411), (402, 394, 407, 406), (404, 403, 408, 409), (394, 395, 411, 407), (405, 404, 409, 410), (407, 411, 495, 491), (410, 409, 493, 494), (408, 406, 490, 492), (411, 410, 494, 495), (409, 408, 492, 493), (538, 404, 412, 539), (539, 412, 413, 540), (540, 413, 414, 541), (413, 412, 416, 418), (416, 417, 507, 506), (405, 415, 420, 421), (412, 404, 417, 416), (414, 413, 418, 419), (404, 405, 421, 417), (415, 414, 419, 420), (417, 421, 511, 507), (420, 419, 509, 510), (418, 416, 506, 508), (421, 420, 510, 511), (419, 418, 508, 509), (541, 414, 422, 542), (542, 422, 423, 543), (543, 423, 370, 526), (423, 422, 424, 426), (375, 415, 405, 395, 385, 374), (424, 425, 521, 520), (415, 375, 428, 429), (422, 414, 425, 424), (370, 423, 426, 427), (414, 415, 429, 425), (375, 370, 427, 428), (425, 429, 525, 521), (428, 427, 523, 524), (426, 424, 520, 522), (429, 428, 524, 525), (427, 426, 522, 523), (432, 438, 436, 431), (436, 442, 443, 437), (435, 441, 440, 434), (431, 436, 437, 430), (433, 439, 438, 432), (430, 437, 441, 435), (434, 440, 439, 433), (437, 443, 447, 441), (440, 446, 445, 439), (438, 444, 442, 436), (441, 447, 446, 440), (439, 445, 444, 438), (449, 454, 452, 448), (452, 458, 459, 453), (434, 457, 456, 451), (448, 452, 453, 433), (450, 455, 454, 449), (433, 453, 457, 434), (451, 456, 455, 450), (453, 459, 463, 457), (456, 462, 461, 455), (454, 460, 458, 452), (457, 463, 462, 456), (455, 461, 460, 454), (465, 470, 468, 464), (468, 474, 475, 469), (451, 473, 472, 467), (464, 468, 469, 450), (466, 471, 470, 465), (450, 469, 473, 451), (467, 472, 471, 466), (469, 475, 479, 473), (472, 478, 477, 471), (470, 476, 474, 468), (473, 479, 478, 472), (471, 477, 476, 470), (481, 486, 484, 480), (484, 490, 491, 485), (467, 489, 488, 483), (480, 484, 485, 466), (482, 487, 486, 481), (466, 485, 489, 467), (483, 488, 487, 482), (485, 491, 495, 489), (488, 494, 493, 487), (486, 492, 490, 484), (489, 495, 494, 488), (487, 493, 492, 486), (497, 502, 500, 496), (500, 506, 507, 501), (483, 505, 504, 499), (496, 500, 501, 482), (498, 503, 502, 497), (482, 501, 505, 483), (499, 504, 503, 498), (501, 507, 511, 505), (504, 510, 509, 503), (502, 508, 506, 500), (505, 511, 510, 504), (503, 509, 508, 502), (449, 531, 533, 464), (513, 516, 514, 512), (435, 434, 451, 467, 483, 499), (514, 520, 521, 515), (499, 519, 518, 435), (512, 514, 515, 498), (430, 517, 516, 513), (498, 515, 519, 499), (435, 518, 517, 430), (515, 521, 525, 519), (518, 524, 523, 517), (516, 522, 520, 514), (519, 525, 524, 518), (517, 523, 522, 516), (533, 531, 532), (535, 536, 534), (538, 539, 537), (541, 542, 540), (527, 543, 526), (530, 528, 529), (464, 450, 449), (466, 465, 480), (482, 481, 496), (498, 497, 512), (431, 430, 513), (448, 433, 432), (533, 534, 465, 464), (536, 480, 465, 534), (536, 537, 481, 480), (539, 496, 481, 537), (539, 540, 497, 496), (542, 512, 497, 540), (542, 543, 513, 512), (543, 527, 431, 513), (527, 528, 432, 431), (530, 448, 432, 528), (530, 531, 449, 448), (544, 579, 658, 587), (544, 587, 659, 578), (544, 578, 661, 588), (544, 588, 660, 579), (545, 580, 668, 592), (545, 592, 669, 591), (545, 591, 663, 589), (545, 589, 662, 580), (546, 584, 666, 583), (546, 583, 667, 656), (546, 656, 664, 582), (546, 582, 665, 584), (547, 590, 660, 588), (547, 588, 661, 581), (547, 581, 669, 592), (547, 592, 668, 590), (548, 582, 664, 606), (548, 606, 676, 597), (548, 597, 677, 605), (548, 605, 665, 582), (549, 589, 663, 608), (549, 608, 675, 602), (549, 602, 674, 607), (549, 607, 662, 589), (550, 579, 660, 610), (550, 610, 672, 594), (550, 594, 670, 609), (550, 609, 658, 579), (551, 586, 667, 612), (551, 612, 679, 601), (551, 601, 671, 611), (551, 611, 659, 586), (552, 583, 666, 613), (552, 613, 678, 598), (552, 598, 679, 612), (552, 612, 667, 583), (553, 590, 668, 614), (553, 614, 680, 603), (553, 603, 672, 610), (553, 610, 660, 590), (554, 580, 662, 607), (554, 607, 674, 595), (554, 595, 680, 614), (554, 614, 668, 580), (555, 584, 665, 605), (555, 605, 677, 599), (555, 599, 678, 613), (555, 613, 666, 584), (556, 591, 669, 615), (556, 615, 681, 604), (556, 604, 675, 608), (556, 608, 663, 591), (557, 581, 661, 616), (557, 616, 673, 596), (557, 596, 681, 615), (557, 615, 669, 581), (558, 578, 659, 611), (558, 611, 671, 593), (558, 593, 673, 616), (558, 616, 661, 578), (559, 585, 658, 609), (559, 609, 670, 600), (559, 600, 676, 606), (559, 606, 664, 585), (560, 626, 682, 618), (560, 618, 684, 627), (560, 627, 685, 617), (560, 617, 683, 626), (561, 631, 692, 619), (561, 619, 686, 628), (561, 628, 687, 630), (561, 630, 693, 631), (562, 622, 690, 623), (562, 623, 689, 621), (562, 621, 688, 657), (562, 657, 691, 622), (563, 627, 684, 629), (563, 629, 692, 631), (563, 631, 693, 620), (563, 620, 685, 627), (564, 645, 688, 621), (564, 621, 689, 644), (564, 644, 701, 636), (564, 636, 700, 645), (565, 647, 687, 628), (565, 628, 686, 646), (565, 646, 698, 641), (565, 641, 699, 647), (566, 649, 684, 618), (566, 618, 682, 648), (566, 648, 694, 633), (566, 633, 696, 649), (567, 651, 691, 625), (567, 625, 683, 650), (567, 650, 695, 640), (567, 640, 703, 651), (568, 652, 690, 622), (568, 622, 691, 651), (568, 651, 703, 637), (568, 637, 702, 652), (569, 653, 692, 629), (569, 629, 684, 649), (569, 649, 696, 642), (569, 642, 704, 653), (570, 646, 686, 619), (570, 619, 692, 653), (570, 653, 704, 634), (570, 634, 698, 646), (571, 644, 689, 623), (571, 623, 690, 652), (571, 652, 702, 638), (571, 638, 701, 644), (572, 654, 693, 630), (572, 630, 687, 647), (572, 647, 699, 643), (572, 643, 705, 654), (573, 655, 685, 620), (573, 620, 693, 654), (573, 654, 705, 635), (573, 635, 697, 655), (574, 650, 683, 617), (574, 617, 685, 655), (574, 655, 697, 632), (574, 632, 695, 650), (575, 648, 682, 624), (575, 624, 688, 645), (575, 645, 700, 639), (575, 639, 694, 648), (576, 585, 664, 656), (576, 656, 667, 586), (576, 586, 659, 587), (576, 587, 658, 585), (577, 625, 691, 657), (577, 657, 688, 624), (577, 624, 682, 626), (577, 626, 683, 625)])
me_cube_056.polygons.foreach_set('material_index', [2, 2, 2, 2, 2, 2, 2, 2, 2, 2, 2, 2, 2, 2, 2, 2, 2, 2, 1, 1, 1, 1, 1, 1, 1, 1, 1, 1, 1, 1, 1, 1, 1, 1, 1, 1, 1, 1, 1, 1, 1, 1, 1, 1, 1, 1, 1, 1, 1, 1, 1, 1, 1, 1, 1, 1, 1, 1, 0, 1, 1, 0, 0, 0, 0, 0, 0, 0, 0, 0, 0, 0, 0, 0, 0, 0, 0, 0, 1, 1, 1, 1, 1, 1, 1, 1, 1, 1, 1, 1, 1, 1, 1, 2, 2, 2, 2, 2, 2, 2, 2, 2, 2, 2, 2, 2, 2, 2, 2, 2, 2, 2, 2, 2, 2, 2, 2, 2, 2, 2, 2, 2, 1, 1, 1, 1, 1, 1, 1, 1, 1, 1, 1, 1, 1, 1, 1, 1, 1, 1, 1, 1, 1, 1, 1, 1, 1, 1, 1, 1, 1, 1, 2, 2, 2, 2, 2, 2, 2, 2, 2, 2, 1, 1, 1, 1, 1, 1, 1, 1, 1, 1, 1, 1, 1, 1, 1, 1, 1, 1, 1, 1, 1, 1, 1, 1, 1, 1, 1, 1, 1, 1, 1, 1, 1, 1, 1, 1, 1, 1, 1, 1, 1, 1, 1, 1, 1, 1, 1, 1, 1, 1, 1, 1, 1, 1, 1, 1, 1, 1, 1, 1, 1, 2, 2, 2, 2, 2, 2, 2, 2, 2, 2, 2, 2, 2, 2, 2, 2, 2, 2, 2, 2, 2, 2, 2, 2, 2, 2, 1, 1, 1, 1, 1, 1, 1, 1, 1, 1, 1, 1, 1, 1, 1, 1, 1, 1, 1, 1, 1, 1, 1, 1, 1, 1, 1, 1, 1, 1, 1, 1, 1, 1, 1, 1, 1, 1, 1, 1, 1, 1, 1, 1, 1, 1, 1, 1, 1, 1, 1, 1, 1, 1, 1, 1, 1, 1, 1, 1, 1, 1, 1, 1, 1, 1, 1, 1, 1, 1, 1, 1, 1, 1, 1, 1, 1, 1, 1, 1, 1, 1, 1, 1, 1, 1, 1, 1, 1, 1, 1, 1, 1, 1, 0, 0, 0, 0, 0, 0, 0, 0, 0, 0, 0, 0, 0, 0, 0, 0, 0, 0, 0, 0, 0, 0, 0, 0, 0, 0, 0, 0, 0, 0, 0, 0, 0, 0, 0, 0, 0, 0, 0, 0, 0, 0, 0, 0, 0, 0, 0, 0, 0, 0, 0, 0, 0, 0, 0, 0, 0, 0, 0, 0, 0, 0, 0, 0, 0, 0, 0, 0, 0, 0, 0, 0, 0, 0, 0, 0, 0, 0, 0, 0, 0, 0, 0, 0, 0, 0, 0, 0, 0, 0, 0, 0, 0, 0, 0, 0, 0, 0, 0, 0, 0, 0, 0, 0, 0, 0, 0, 0, 0, 0, 0, 0, 0, 0, 0, 0, 0, 0, 0, 0, 0, 0, 0, 0, 0, 0, 0, 0, 0, 0, 0, 0, 0, 0, 0, 0, 0, 0, 0, 0, 0, 0, 0, 0, 0, 0, 0, 0, 0, 0, 0, 0, 0, 0, 0, 0, 0, 0, 0, 0, 0, 0, 0, 0, 0, 0, 0, 0, 0, 0, 0, 0, 0, 0, 0, 0, 0, 0, 0, 0, 0, 0, 0, 0, 0, 0, 0, 0, 0, 0, 0, 0, 0, 0, 0, 0, 0, 0, 0, 0, 0, 0, 0, 0, 0, 0, 0, 0, 0, 0, 0, 0, 0, 0, 0, 0, 0, 0, 0, 0, 0, 0, 0, 0, 0, 0, 0, 0, 0, 0, 0, 0, 0, 0, 0, 0, 0, 0, 0, 0, 0, 0, 0, 0, 0, 0, 0, 0, 0, 0, 0, 0, 0, 0, 0, 0, 0, 0, 0, 0, 0, 0, 0, 0, 0, 0, 0, 0, 0, 0, 0, 0, 0, 0, 0, 0, 0, 0, 0, 0, 0, 0, 0, 0, 0, 0, 0, 0, 0, 0, 0, 0, 0, 0, 0, 0, 0, 0, 0, 0, 0, 0, 0, 0, 0, 0, 0, 0, 0, 0, 0, 0, 0, 0, 0, 0, 0, 0, 0, 0, 0, 0, 0, 0])
me_cube_056.materials.append(mat_metal)
me_cube_056.materials.append(mat_lightmetal)
me_cube_056.materials.append(mat_grey)
me_cube_056.materials.append(mat_metal)
me_cube_056.use_remesh_preserve_volume = False
me_cube_056.use_remesh_preserve_attributes = False
me_cube_056.use_mirror_vertex_groups = False
me_cube_056.update()

# ---- objects
ob_revolver_5 = bpy.data.objects.new('Revolver_5', me_cube_056)

# ---- transforms, parenting, visibility, modifiers, constraints
ob_revolver_5.location = (0.0, 0.0, 0.0)
ob_revolver_5.lineart.crease_threshold = 0.0

# ---- collection membership
col_collection_1.objects.link(ob_revolver_5)

# ---- scene / render settings (as saved in the file)
scene.frame_start = 1; scene.frame_end = 250; scene.frame_set(0)
scene.render.engine = 'CYCLES'
scene.render.resolution_x = 1000
scene.render.resolution_y = 1000
scene.render.dither_intensity = 0.0
scene.cycles.samples = 200
scene.cycles.sampling_pattern = 'TABULATED_SOBOL'
scene.cycles.light_sampling_threshold = 0.0
scene.cycles.use_adaptive_sampling = False
scene.cycles.use_light_tree = False
scene.cycles.caustics_reflective = False
scene.cycles.caustics_refractive = False
scene.cycles.blur_glossy = 0.0
scene.cycles.max_bounces = 2
scene.cycles.pixel_filter_type = 'GAUSSIAN'
scene.cycles.sample_clamp_indirect = 0.0
scene.view_settings.view_transform = 'Standard'
bpy.context.view_layer.update()

# ---- added for rendering (the .blend has no active camera): camera
cam_auto = bpy.data.cameras.new('AutoCamera')
cam_auto.lens = 50.0
cam_auto.sensor_width = 36.0
cam_auto.clip_end = 1000.0
ob_auto_camera = bpy.data.objects.new('AutoCamera', cam_auto)
scene.collection.objects.link(ob_auto_camera)
ob_auto_camera.location = (2.75763, -2.3884, 1.81134)
ob_auto_camera.rotation_euler = (1.09748, -7.21219e-08, 0.694738)
scene.camera = ob_auto_camera
bpy.context.view_layer.update()

